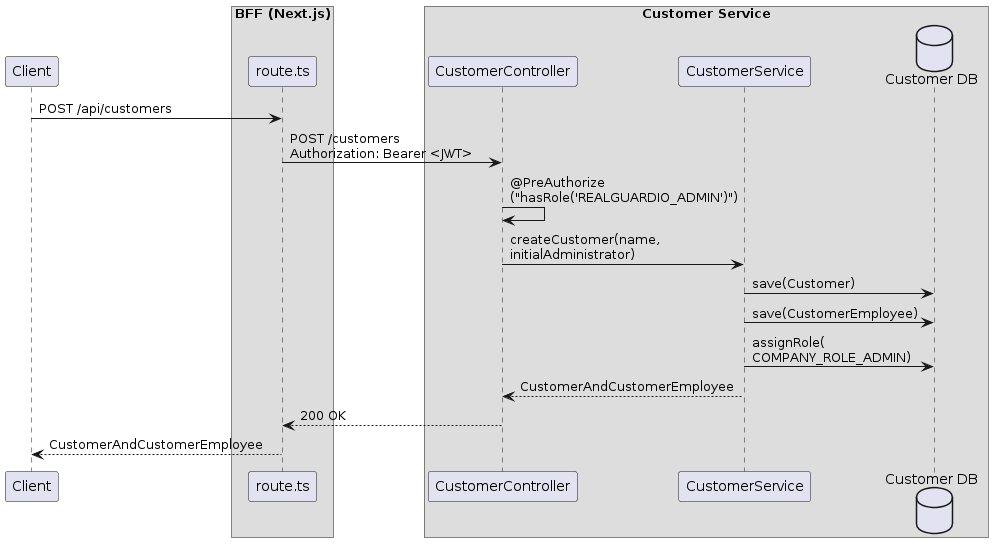

The diagram above was rendered by PlantUML. Its source (embedded in the PNG):
@startuml

participant "Client" as C

box "BFF (Next.js)"
  participant "route.ts" as BFF
end box

box "Customer Service"
  participant "CustomerController" as CC
  participant "CustomerService" as CSVC
  database "Customer DB" as CDB
end box

C -> BFF : POST /api/customers
BFF -> CC : POST /customers\nAuthorization: Bearer <JWT>

CC -> CC : @PreAuthorize\n("hasRole('REALGUARDIO_ADMIN')")
CC -> CSVC : createCustomer(name,\ninitialAdministrator)
CSVC -> CDB : save(Customer)
CSVC -> CDB : save(CustomerEmployee)
CSVC -> CDB : assignRole(\nCOMPANY_ROLE_ADMIN)
CSVC --> CC : CustomerAndCustomerEmployee
CC --> BFF : 200 OK
BFF --> C : CustomerAndCustomerEmployee

@enduml